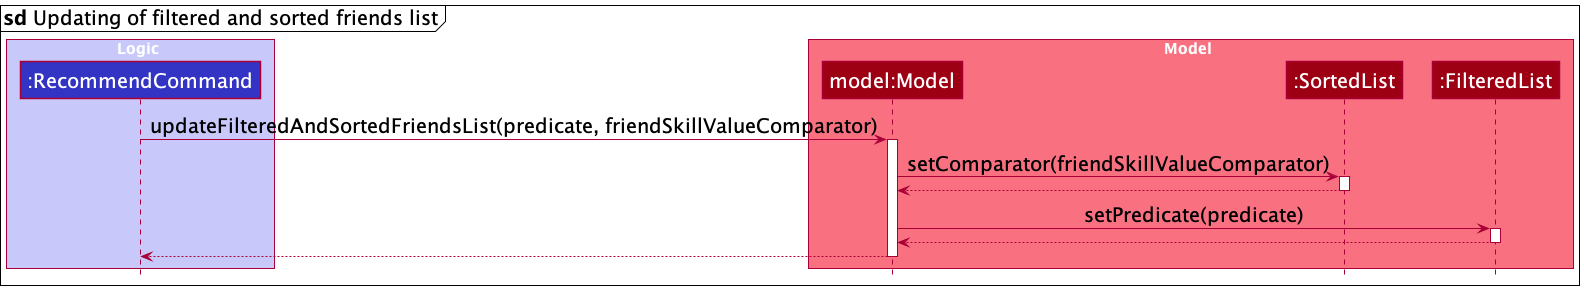

The diagram above was rendered by PlantUML. Its source (embedded in the PNG):
@startuml
!include style.puml
skinparam defaultFontSize 20

mainframe **sd** Updating of filtered and sorted friends list

box Logic LOGIC_COLOR_T1
Participant ":RecommendCommand" as RecommendCommand LOGIC_COLOR
end box

box Model MODEL_COLOR_T1
Participant "model:Model" as Model MODEL_COLOR
Participant ":SortedList" as SortedList MODEL_COLOR
Participant ":FilteredList" as FilteredList MODEL_COLOR
end box

RecommendCommand -> Model: updateFilteredAndSortedFriendsList(predicate, friendSkillValueComparator)
activate Model

Model -> SortedList: setComparator(friendSkillValueComparator)
activate SortedList
Model <-- SortedList
deactivate SortedList

Model -> FilteredList: setPredicate(predicate)
activate FilteredList
Model <-- FilteredList
deactivate FilteredList

RecommendCommand <-- Model
deactivate Model

@enduml